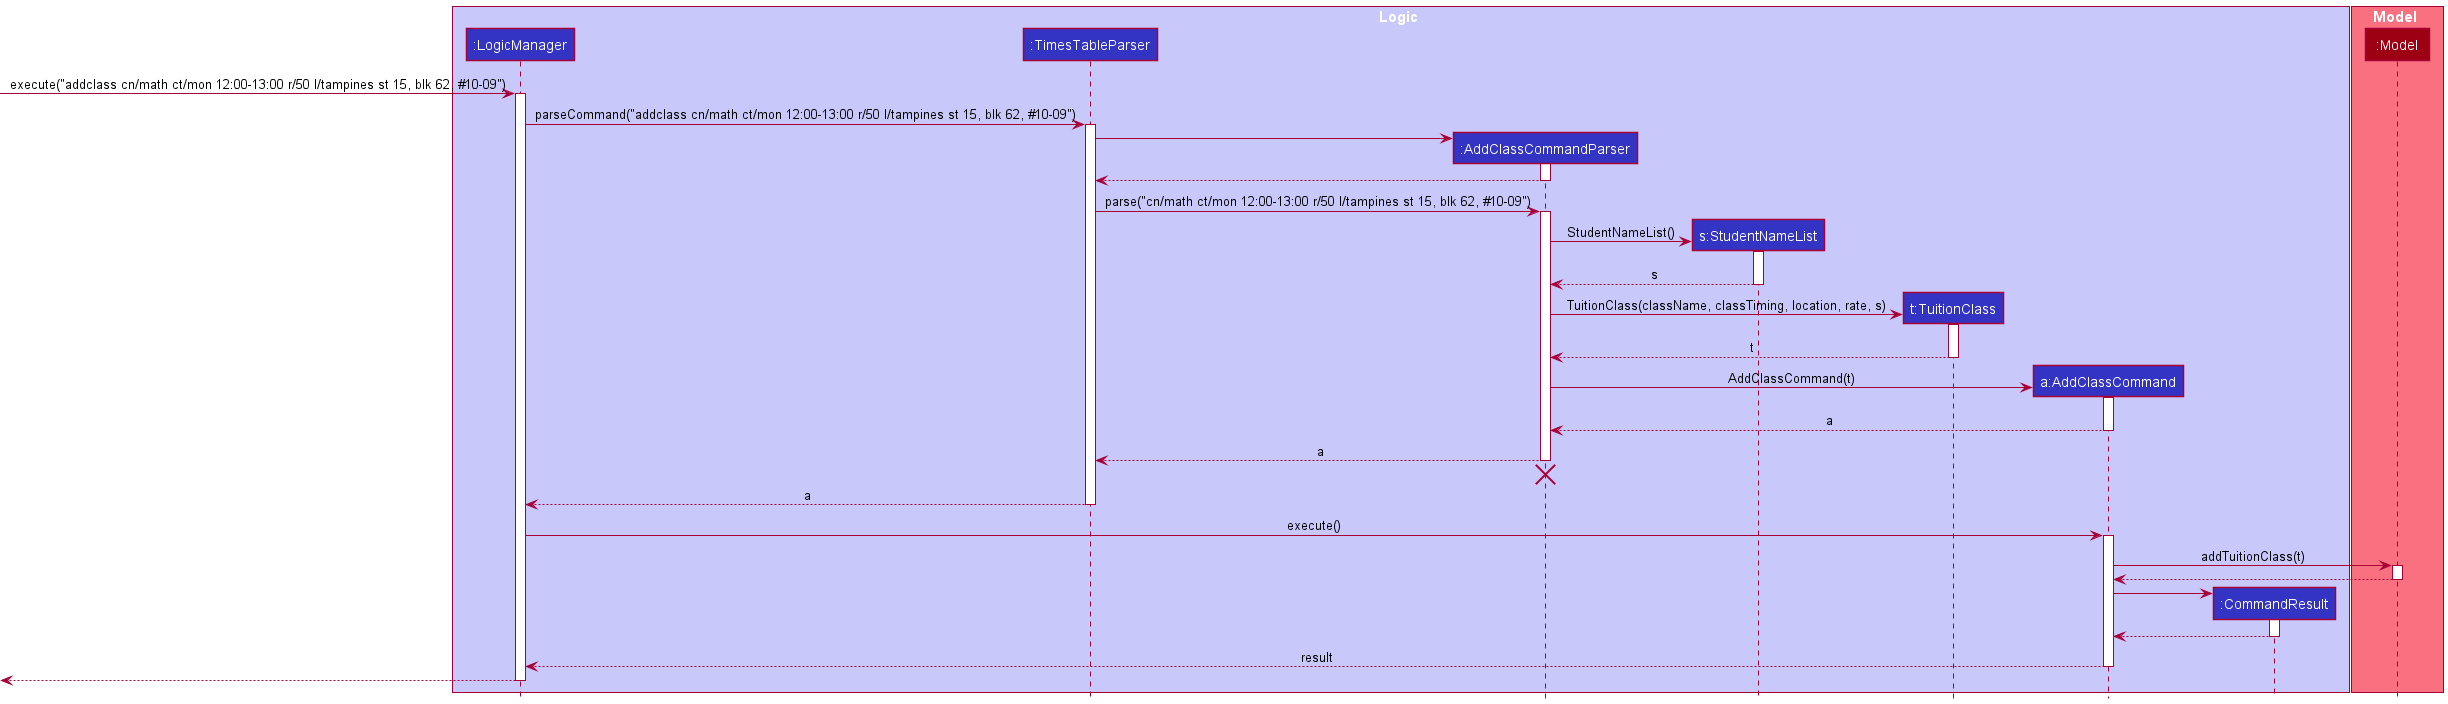

The diagram above was rendered by PlantUML. Its source (embedded in the PNG):
@startuml
!include style.puml

box Logic LOGIC_COLOR_T1
participant ":LogicManager" as LogicManager LOGIC_COLOR
participant ":TimesTableParser" as TimesTableParser LOGIC_COLOR
participant ":AddClassCommandParser" as AddClassCommandParser LOGIC_COLOR
participant "s:StudentNameList" as StudentNameList LOGIC_COLOR
participant "t:TuitionClass" as TuitionClass LOGIC_COLOR
participant "a:AddClassCommand" as AddClassCommand LOGIC_COLOR
participant ":CommandResult" as CommandResult LOGIC_COLOR
end box

box Model MODEL_COLOR_T1
participant ":Model" as Model MODEL_COLOR
end box

[-> LogicManager : execute("addclass cn/math ct/mon 12:00-13:00 r/50 l/tampines st 15, blk 62, #10-09")
activate LogicManager

LogicManager -> TimesTableParser : parseCommand("addclass cn/math ct/mon 12:00-13:00 r/50 l/tampines st 15, blk 62, #10-09")
activate TimesTableParser

create AddClassCommandParser
TimesTableParser -> AddClassCommandParser
activate AddClassCommandParser

AddClassCommandParser --> TimesTableParser
deactivate AddClassCommandParser

TimesTableParser -> AddClassCommandParser : parse("cn/math ct/mon 12:00-13:00 r/50 l/tampines st 15, blk 62, #10-09")
activate AddClassCommandParser

create StudentNameList
AddClassCommandParser -> StudentNameList : StudentNameList()
activate StudentNameList

StudentNameList --> AddClassCommandParser : s
deactivate StudentNameList

create TuitionClass
AddClassCommandParser -> TuitionClass : TuitionClass(className, classTiming, location, rate, s)
activate TuitionClass

TuitionClass --> AddClassCommandParser : t
deactivate TuitionClass

create AddClassCommand
AddClassCommandParser -> AddClassCommand : AddClassCommand(t)
activate AddClassCommand

AddClassCommand --> AddClassCommandParser : a
deactivate AddClassCommand

AddClassCommandParser --> TimesTableParser : a
deactivate AddClassCommandParser
'Hidden arrow to position the destroy marker below the end of the activation bar.
AddClassCommandParser -[hidden]-> TimesTableParser
destroy AddClassCommandParser

TimesTableParser --> LogicManager : a
deactivate TimesTableParser

LogicManager -> AddClassCommand : execute()
activate AddClassCommand

AddClassCommand -> Model : addTuitionClass(t)
activate Model

Model --> AddClassCommand
deactivate Model

create CommandResult
AddClassCommand -> CommandResult
activate CommandResult

CommandResult --> AddClassCommand
deactivate CommandResult

AddClassCommand --> LogicManager : result
deactivate AddClassCommand

[<--LogicManager
deactivate LogicManager
@enduml